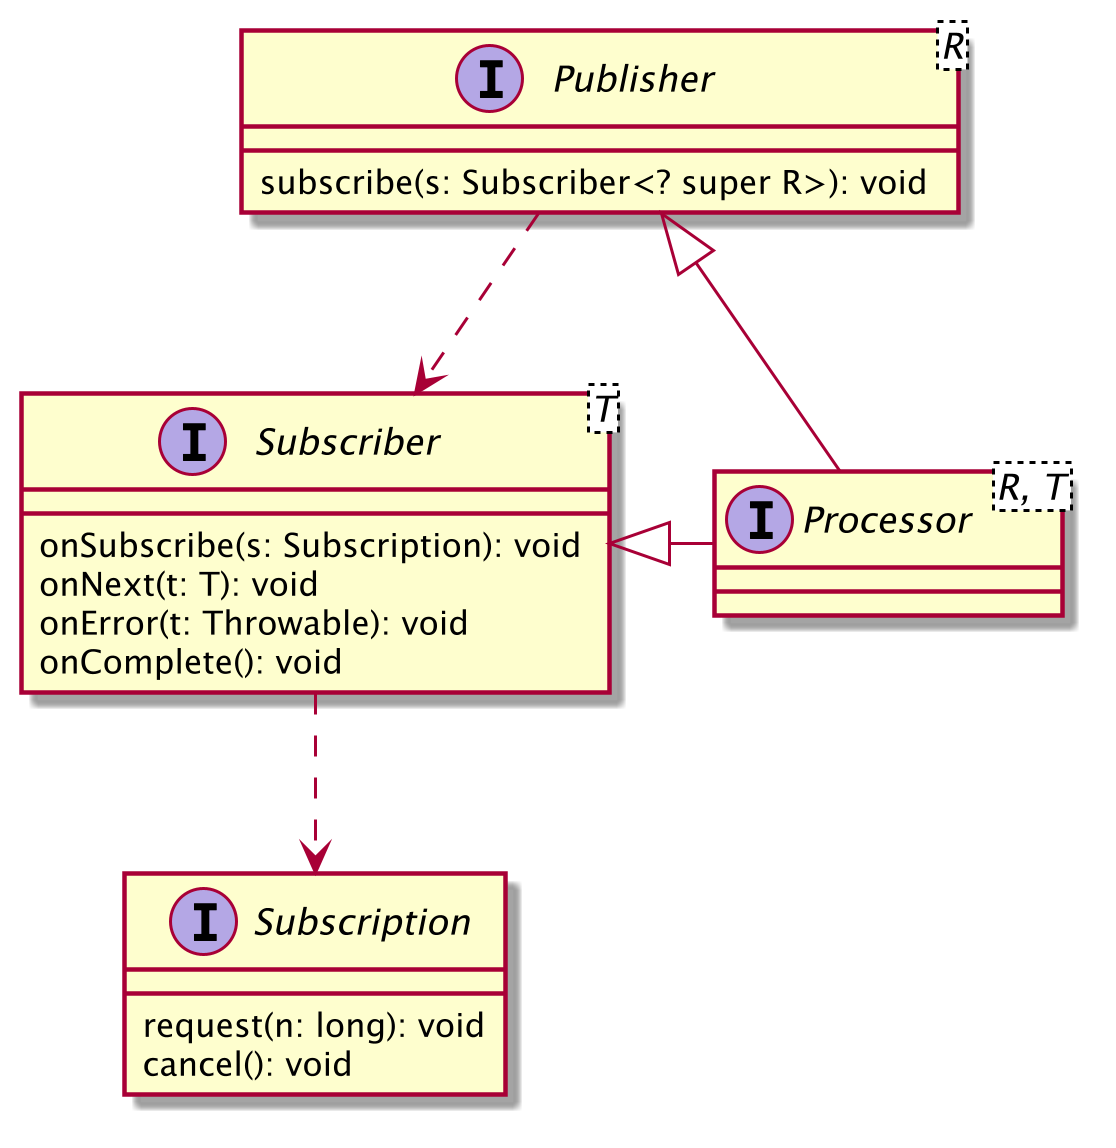

The diagram above was rendered by PlantUML. Its source (embedded in the PNG):
@startuml

interface Publisher<R> {
  subscribe(s: Subscriber<? super R>): void
}

interface Subscriber<T> {
  onSubscribe(s: Subscription): void
  onNext(t: T): void
  onError(t: Throwable): void
  onComplete(): void
}

interface Subscription {
  request(n: long): void
  cancel(): void
}

interface Processor<R, T>

Publisher <|-right- Processor
Subscriber <|-right- Processor
Publisher ..> Subscriber
Subscriber ..> Subscription

scale 3
@enduml